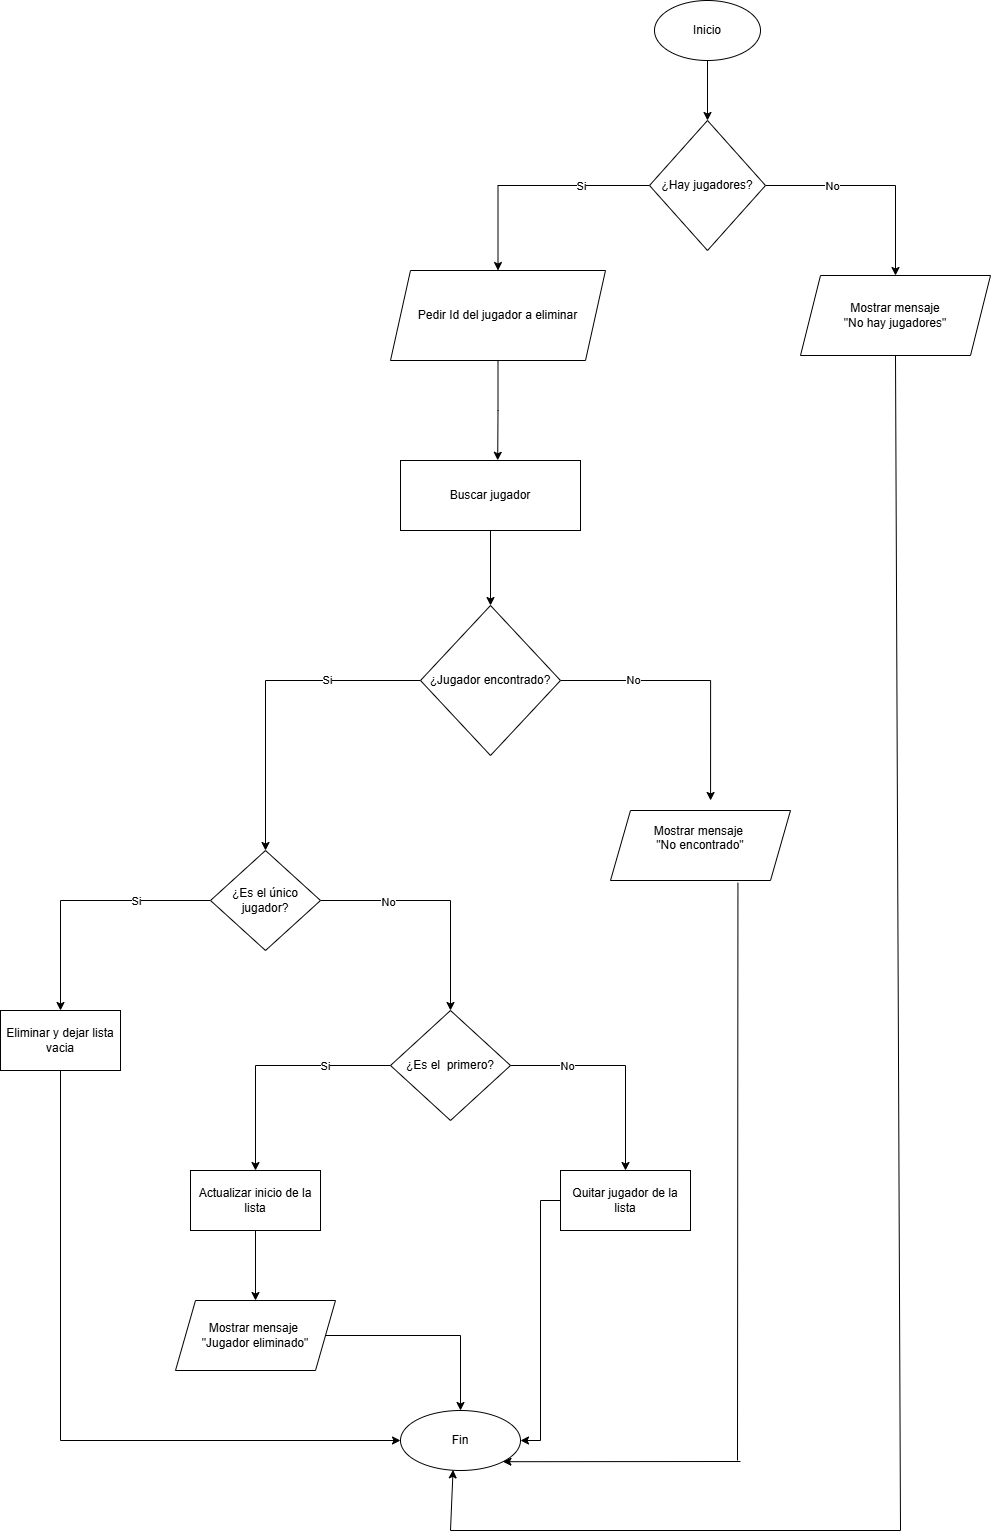

The diagram above was exported from draw.io. Its source (the exported page's mxGraphModel, read from the mxfile embedded in the PNG):
<mxGraphModel dx="1869" dy="562" grid="1" gridSize="10" guides="1" tooltips="1" connect="1" arrows="1" fold="1" page="1" pageScale="1" pageWidth="827" pageHeight="1169" math="0" shadow="0">
  <root>
    <mxCell id="0" />
    <mxCell id="1" parent="0" />
    <mxCell id="I_MDx3iKvrm9Nnde_Gez-3" edge="1" parent="1" source="I_MDx3iKvrm9Nnde_Gez-1" style="edgeStyle=orthogonalEdgeStyle;rounded=0;orthogonalLoop=1;jettySize=auto;html=1;entryX=0.5;entryY=0;entryDx=0;entryDy=0;" target="I_MDx3iKvrm9Nnde_Gez-2">
      <mxGeometry relative="1" as="geometry" />
    </mxCell>
    <mxCell id="I_MDx3iKvrm9Nnde_Gez-1" parent="1" style="ellipse;whiteSpace=wrap;html=1;" value="Inicio" vertex="1">
      <mxGeometry height="60" width="106" x="354" y="30" as="geometry" />
    </mxCell>
    <mxCell id="I_MDx3iKvrm9Nnde_Gez-45" edge="1" parent="1" source="I_MDx3iKvrm9Nnde_Gez-2" style="edgeStyle=orthogonalEdgeStyle;rounded=0;orthogonalLoop=1;jettySize=auto;html=1;entryX=0.5;entryY=0;entryDx=0;entryDy=0;" target="I_MDx3iKvrm9Nnde_Gez-39">
      <mxGeometry relative="1" as="geometry" />
    </mxCell>
    <mxCell id="I_MDx3iKvrm9Nnde_Gez-46" connectable="0" parent="I_MDx3iKvrm9Nnde_Gez-45" style="edgeLabel;html=1;align=center;verticalAlign=middle;resizable=0;points=[];" value="Si" vertex="1">
      <mxGeometry relative="1" x="-0.4125" as="geometry">
        <mxPoint as="offset" />
      </mxGeometry>
    </mxCell>
    <mxCell id="I_MDx3iKvrm9Nnde_Gez-48" edge="1" parent="1" source="I_MDx3iKvrm9Nnde_Gez-2" style="edgeStyle=orthogonalEdgeStyle;rounded=0;orthogonalLoop=1;jettySize=auto;html=1;entryX=0.5;entryY=0;entryDx=0;entryDy=0;" target="I_MDx3iKvrm9Nnde_Gez-8">
      <mxGeometry relative="1" as="geometry">
        <mxPoint x="610" y="230" as="targetPoint" />
      </mxGeometry>
    </mxCell>
    <mxCell id="I_MDx3iKvrm9Nnde_Gez-49" connectable="0" parent="I_MDx3iKvrm9Nnde_Gez-48" style="edgeLabel;html=1;align=center;verticalAlign=middle;resizable=0;points=[];" value="No" vertex="1">
      <mxGeometry relative="1" x="-0.4018" as="geometry">
        <mxPoint as="offset" />
      </mxGeometry>
    </mxCell>
    <mxCell id="I_MDx3iKvrm9Nnde_Gez-2" parent="1" style="rhombus;whiteSpace=wrap;html=1;" value="¿Hay jugadores?" vertex="1">
      <mxGeometry height="130" width="116" x="349" y="150" as="geometry" />
    </mxCell>
    <mxCell id="I_MDx3iKvrm9Nnde_Gez-8" parent="1" style="shape=parallelogram;perimeter=parallelogramPerimeter;whiteSpace=wrap;html=1;fixedSize=1;" value="Mostrar mensaje&lt;div&gt;&quot;No hay jugadores&quot;&lt;/div&gt;" vertex="1">
      <mxGeometry height="80" width="190" x="500" y="305" as="geometry" />
    </mxCell>
    <mxCell id="I_MDx3iKvrm9Nnde_Gez-10" edge="1" parent="1" source="I_MDx3iKvrm9Nnde_Gez-9" style="edgeStyle=orthogonalEdgeStyle;rounded=0;orthogonalLoop=1;jettySize=auto;html=1;entryX=0.5;entryY=0;entryDx=0;entryDy=0;" target="I_MDx3iKvrm9Nnde_Gez-14">
      <mxGeometry relative="1" as="geometry">
        <mxPoint x="-240" y="1040" as="targetPoint" />
      </mxGeometry>
    </mxCell>
    <mxCell id="I_MDx3iKvrm9Nnde_Gez-12" connectable="0" parent="I_MDx3iKvrm9Nnde_Gez-10" style="edgeLabel;html=1;align=center;verticalAlign=middle;resizable=0;points=[];" value="Si" vertex="1">
      <mxGeometry relative="1" x="-0.4224" as="geometry">
        <mxPoint as="offset" />
      </mxGeometry>
    </mxCell>
    <mxCell id="I_MDx3iKvrm9Nnde_Gez-11" edge="1" parent="1" source="I_MDx3iKvrm9Nnde_Gez-9" style="edgeStyle=orthogonalEdgeStyle;rounded=0;orthogonalLoop=1;jettySize=auto;html=1;entryX=0.5;entryY=0;entryDx=0;entryDy=0;" target="I_MDx3iKvrm9Nnde_Gez-15">
      <mxGeometry relative="1" as="geometry">
        <mxPoint x="150" y="1060" as="targetPoint" />
      </mxGeometry>
    </mxCell>
    <mxCell id="I_MDx3iKvrm9Nnde_Gez-13" connectable="0" parent="I_MDx3iKvrm9Nnde_Gez-11" style="edgeLabel;html=1;align=center;verticalAlign=middle;resizable=0;points=[];" value="No" vertex="1">
      <mxGeometry relative="1" x="-0.4416" y="-1" as="geometry">
        <mxPoint as="offset" />
      </mxGeometry>
    </mxCell>
    <mxCell id="I_MDx3iKvrm9Nnde_Gez-9" parent="1" style="rhombus;whiteSpace=wrap;html=1;" value="¿Es el único jugador?" vertex="1">
      <mxGeometry height="100" width="110" x="-90" y="880" as="geometry" />
    </mxCell>
    <mxCell id="I_MDx3iKvrm9Nnde_Gez-14" parent="1" style="rounded=0;whiteSpace=wrap;html=1;" value="Eliminar y dejar lista vacia" vertex="1">
      <mxGeometry height="60" width="120" x="-300" y="1040" as="geometry" />
    </mxCell>
    <mxCell id="I_MDx3iKvrm9Nnde_Gez-16" edge="1" parent="1" source="I_MDx3iKvrm9Nnde_Gez-15" style="edgeStyle=orthogonalEdgeStyle;rounded=0;orthogonalLoop=1;jettySize=auto;html=1;entryX=0.5;entryY=0;entryDx=0;entryDy=0;" target="I_MDx3iKvrm9Nnde_Gez-20">
      <mxGeometry relative="1" as="geometry">
        <mxPoint x="-40" y="1200" as="targetPoint" />
      </mxGeometry>
    </mxCell>
    <mxCell id="I_MDx3iKvrm9Nnde_Gez-18" connectable="0" parent="I_MDx3iKvrm9Nnde_Gez-16" style="edgeLabel;html=1;align=center;verticalAlign=middle;resizable=0;points=[];" value="Si" vertex="1">
      <mxGeometry relative="1" x="-0.4536" as="geometry">
        <mxPoint as="offset" />
      </mxGeometry>
    </mxCell>
    <mxCell id="I_MDx3iKvrm9Nnde_Gez-17" edge="1" parent="1" source="I_MDx3iKvrm9Nnde_Gez-15" style="edgeStyle=orthogonalEdgeStyle;rounded=0;orthogonalLoop=1;jettySize=auto;html=1;entryX=0.5;entryY=0;entryDx=0;entryDy=0;" target="I_MDx3iKvrm9Nnde_Gez-21">
      <mxGeometry relative="1" as="geometry">
        <mxPoint x="325" y="1200" as="targetPoint" />
      </mxGeometry>
    </mxCell>
    <mxCell id="I_MDx3iKvrm9Nnde_Gez-19" connectable="0" parent="I_MDx3iKvrm9Nnde_Gez-17" style="edgeLabel;html=1;align=center;verticalAlign=middle;resizable=0;points=[];" value="No" vertex="1">
      <mxGeometry relative="1" x="-0.4867" as="geometry">
        <mxPoint as="offset" />
      </mxGeometry>
    </mxCell>
    <mxCell id="I_MDx3iKvrm9Nnde_Gez-15" parent="1" style="rhombus;whiteSpace=wrap;html=1;" value="¿Es el&amp;nbsp; primero?" vertex="1">
      <mxGeometry height="110" width="120" x="90" y="1040" as="geometry" />
    </mxCell>
    <mxCell id="I_MDx3iKvrm9Nnde_Gez-24" edge="1" parent="1" source="I_MDx3iKvrm9Nnde_Gez-20" style="edgeStyle=orthogonalEdgeStyle;rounded=0;orthogonalLoop=1;jettySize=auto;html=1;entryX=0.5;entryY=0;entryDx=0;entryDy=0;" target="I_MDx3iKvrm9Nnde_Gez-22">
      <mxGeometry relative="1" as="geometry" />
    </mxCell>
    <mxCell id="I_MDx3iKvrm9Nnde_Gez-20" parent="1" style="rounded=0;whiteSpace=wrap;html=1;" value="Actualizar inicio de la lista" vertex="1">
      <mxGeometry height="60" width="130" x="-110" y="1200" as="geometry" />
    </mxCell>
    <mxCell id="I_MDx3iKvrm9Nnde_Gez-63" edge="1" parent="1" source="I_MDx3iKvrm9Nnde_Gez-21" style="edgeStyle=orthogonalEdgeStyle;rounded=0;orthogonalLoop=1;jettySize=auto;html=1;entryX=1;entryY=0.5;entryDx=0;entryDy=0;" target="I_MDx3iKvrm9Nnde_Gez-25">
      <mxGeometry relative="1" as="geometry" />
    </mxCell>
    <mxCell id="I_MDx3iKvrm9Nnde_Gez-21" parent="1" style="rounded=0;whiteSpace=wrap;html=1;" value="Quitar jugador de la lista" vertex="1">
      <mxGeometry height="60" width="130" x="260" y="1200" as="geometry" />
    </mxCell>
    <mxCell id="I_MDx3iKvrm9Nnde_Gez-35" edge="1" parent="1" source="I_MDx3iKvrm9Nnde_Gez-22" style="edgeStyle=orthogonalEdgeStyle;rounded=0;orthogonalLoop=1;jettySize=auto;html=1;entryX=0.5;entryY=0;entryDx=0;entryDy=0;" target="I_MDx3iKvrm9Nnde_Gez-25">
      <mxGeometry relative="1" as="geometry" />
    </mxCell>
    <mxCell id="I_MDx3iKvrm9Nnde_Gez-22" parent="1" style="shape=parallelogram;perimeter=parallelogramPerimeter;whiteSpace=wrap;html=1;fixedSize=1;" value="Mostrar mensaje&amp;nbsp;&lt;div&gt;&quot;Jugador eliminado&quot;&lt;/div&gt;" vertex="1">
      <mxGeometry height="70" width="160" x="-125" y="1330" as="geometry" />
    </mxCell>
    <mxCell id="I_MDx3iKvrm9Nnde_Gez-25" parent="1" style="ellipse;whiteSpace=wrap;html=1;" value="Fin" vertex="1">
      <mxGeometry height="60" width="120" x="100" y="1440" as="geometry" />
    </mxCell>
    <mxCell id="I_MDx3iKvrm9Nnde_Gez-30" edge="1" parent="1" style="endArrow=none;html=1;rounded=0;entryX=0.5;entryY=1;entryDx=0;entryDy=0;" target="I_MDx3iKvrm9Nnde_Gez-14" value="">
      <mxGeometry height="50" relative="1" width="50" as="geometry">
        <mxPoint x="-240" y="1470" as="sourcePoint" />
        <mxPoint x="100" y="1230" as="targetPoint" />
      </mxGeometry>
    </mxCell>
    <mxCell id="I_MDx3iKvrm9Nnde_Gez-33" edge="1" parent="1" style="endArrow=classic;html=1;rounded=0;entryX=0;entryY=0.5;entryDx=0;entryDy=0;" target="I_MDx3iKvrm9Nnde_Gez-25" value="">
      <mxGeometry height="50" relative="1" width="50" as="geometry">
        <mxPoint x="-240" y="1470" as="sourcePoint" />
        <mxPoint x="100" y="1230" as="targetPoint" />
      </mxGeometry>
    </mxCell>
    <mxCell id="I_MDx3iKvrm9Nnde_Gez-39" parent="1" style="shape=parallelogram;perimeter=parallelogramPerimeter;whiteSpace=wrap;html=1;fixedSize=1;" value="Pedir Id del jugador a eliminar" vertex="1">
      <mxGeometry height="90" width="215" x="90" y="300" as="geometry" />
    </mxCell>
    <mxCell id="I_MDx3iKvrm9Nnde_Gez-54" edge="1" parent="1" source="I_MDx3iKvrm9Nnde_Gez-50" style="edgeStyle=orthogonalEdgeStyle;rounded=0;orthogonalLoop=1;jettySize=auto;html=1;entryX=0.5;entryY=0;entryDx=0;entryDy=0;" target="I_MDx3iKvrm9Nnde_Gez-53">
      <mxGeometry relative="1" as="geometry" />
    </mxCell>
    <mxCell id="I_MDx3iKvrm9Nnde_Gez-50" parent="1" style="rounded=0;whiteSpace=wrap;html=1;" value="Buscar jugador" vertex="1">
      <mxGeometry height="70" width="180" x="100" y="490" as="geometry" />
    </mxCell>
    <mxCell id="I_MDx3iKvrm9Nnde_Gez-52" edge="1" parent="1" source="I_MDx3iKvrm9Nnde_Gez-39" style="edgeStyle=orthogonalEdgeStyle;rounded=0;orthogonalLoop=1;jettySize=auto;html=1;entryX=0.54;entryY=-0.003;entryDx=0;entryDy=0;entryPerimeter=0;" target="I_MDx3iKvrm9Nnde_Gez-50">
      <mxGeometry relative="1" as="geometry" />
    </mxCell>
    <mxCell id="I_MDx3iKvrm9Nnde_Gez-55" edge="1" parent="1" source="I_MDx3iKvrm9Nnde_Gez-53" style="edgeStyle=orthogonalEdgeStyle;rounded=0;orthogonalLoop=1;jettySize=auto;html=1;entryX=0.556;entryY=-0.143;entryDx=0;entryDy=0;entryPerimeter=0;" target="I_MDx3iKvrm9Nnde_Gez-61">
      <mxGeometry relative="1" as="geometry">
        <mxPoint x="410" y="840" as="targetPoint" />
      </mxGeometry>
    </mxCell>
    <mxCell id="I_MDx3iKvrm9Nnde_Gez-59" connectable="0" parent="I_MDx3iKvrm9Nnde_Gez-55" style="edgeLabel;html=1;align=center;verticalAlign=middle;resizable=0;points=[];" value="No" vertex="1">
      <mxGeometry relative="1" x="-0.4643" y="1" as="geometry">
        <mxPoint as="offset" />
      </mxGeometry>
    </mxCell>
    <mxCell id="I_MDx3iKvrm9Nnde_Gez-56" edge="1" parent="1" source="I_MDx3iKvrm9Nnde_Gez-53" style="edgeStyle=orthogonalEdgeStyle;rounded=0;orthogonalLoop=1;jettySize=auto;html=1;entryX=0.5;entryY=0;entryDx=0;entryDy=0;" target="I_MDx3iKvrm9Nnde_Gez-9">
      <mxGeometry relative="1" as="geometry">
        <mxPoint x="-40" y="830" as="targetPoint" />
      </mxGeometry>
    </mxCell>
    <mxCell id="I_MDx3iKvrm9Nnde_Gez-57" connectable="0" parent="I_MDx3iKvrm9Nnde_Gez-56" style="edgeLabel;html=1;align=center;verticalAlign=middle;resizable=0;points=[];" value="Si" vertex="1">
      <mxGeometry relative="1" x="-0.4214" y="-1" as="geometry">
        <mxPoint as="offset" />
      </mxGeometry>
    </mxCell>
    <mxCell id="I_MDx3iKvrm9Nnde_Gez-53" parent="1" style="rhombus;whiteSpace=wrap;html=1;" value="¿Jugador encontrado?" vertex="1">
      <mxGeometry height="150" width="140" x="120" y="635" as="geometry" />
    </mxCell>
    <mxCell id="I_MDx3iKvrm9Nnde_Gez-61" parent="1" style="shape=parallelogram;perimeter=parallelogramPerimeter;whiteSpace=wrap;html=1;fixedSize=1;" value="Mostrar mensaje&amp;nbsp;&lt;div&gt;&quot;No encontrado&quot;&lt;br&gt;&lt;div&gt;&lt;br&gt;&lt;/div&gt;&lt;/div&gt;" vertex="1">
      <mxGeometry height="70" width="180" x="310" y="840" as="geometry" />
    </mxCell>
    <mxCell id="I_MDx3iKvrm9Nnde_Gez-65" edge="1" parent="1" style="endArrow=none;html=1;rounded=0;entryX=0.5;entryY=1;entryDx=0;entryDy=0;" target="I_MDx3iKvrm9Nnde_Gez-8" value="">
      <mxGeometry height="50" relative="1" width="50" as="geometry">
        <mxPoint x="600" y="1560" as="sourcePoint" />
        <mxPoint x="420" y="290" as="targetPoint" />
      </mxGeometry>
    </mxCell>
    <mxCell id="I_MDx3iKvrm9Nnde_Gez-69" edge="1" parent="1" style="endArrow=none;html=1;rounded=0;" value="">
      <mxGeometry height="50" relative="1" width="50" as="geometry">
        <mxPoint x="600" y="1560" as="sourcePoint" />
        <mxPoint x="150" y="1560" as="targetPoint" />
      </mxGeometry>
    </mxCell>
    <mxCell id="I_MDx3iKvrm9Nnde_Gez-70" edge="1" parent="1" style="endArrow=classic;html=1;rounded=0;entryX=0.438;entryY=0.99;entryDx=0;entryDy=0;entryPerimeter=0;" target="I_MDx3iKvrm9Nnde_Gez-25" value="">
      <mxGeometry height="50" relative="1" width="50" as="geometry">
        <mxPoint x="150" y="1560" as="sourcePoint" />
        <mxPoint x="420" y="1390" as="targetPoint" />
      </mxGeometry>
    </mxCell>
    <mxCell id="I_MDx3iKvrm9Nnde_Gez-71" edge="1" parent="1" style="endArrow=none;html=1;rounded=0;entryX=0.708;entryY=1.031;entryDx=0;entryDy=0;entryPerimeter=0;" target="I_MDx3iKvrm9Nnde_Gez-61" value="">
      <mxGeometry height="50" relative="1" width="50" as="geometry">
        <mxPoint x="437" y="1490" as="sourcePoint" />
        <mxPoint x="420" y="990" as="targetPoint" />
      </mxGeometry>
    </mxCell>
    <mxCell id="I_MDx3iKvrm9Nnde_Gez-72" edge="1" parent="1" style="endArrow=classic;html=1;rounded=0;entryX=1;entryY=1;entryDx=0;entryDy=0;" target="I_MDx3iKvrm9Nnde_Gez-25" value="">
      <mxGeometry height="50" relative="1" width="50" as="geometry">
        <mxPoint x="440" y="1491" as="sourcePoint" />
        <mxPoint x="420" y="1390" as="targetPoint" />
      </mxGeometry>
    </mxCell>
  </root>
</mxGraphModel>